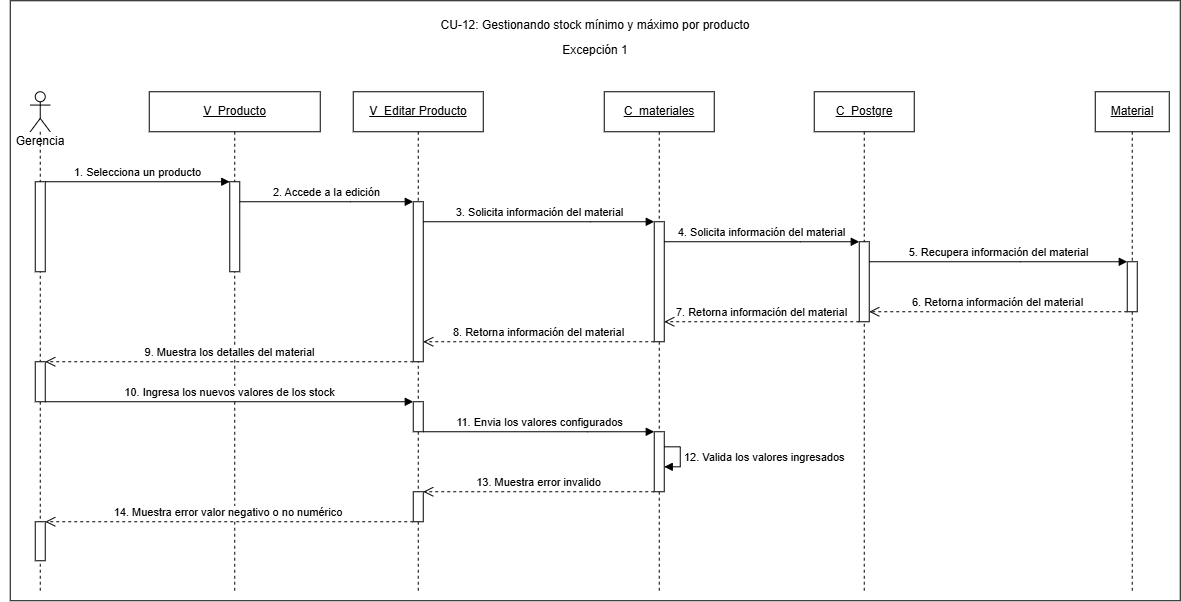

The diagram above was exported from draw.io. Its source (the exported page's mxGraphModel, read from the mxfile embedded in the PNG):
<mxGraphModel dx="1564" dy="883" grid="1" gridSize="10" guides="1" tooltips="1" connect="1" arrows="1" fold="1" page="1" pageScale="1" pageWidth="827" pageHeight="1169" math="0" shadow="0">
  <root>
    <mxCell id="0" />
    <mxCell id="1" parent="0" />
    <mxCell id="VxaImb8CCQz3wA0vgygO-1" parent="1" style="rounded=0;whiteSpace=wrap;html=1;" value="" vertex="1">
      <mxGeometry height="600" width="1170" x="260" y="180" as="geometry" />
    </mxCell>
    <mxCell id="sMywI4yKFI7xODLN3nzX-1" parent="1" style="text;html=1;whiteSpace=wrap;strokeColor=none;fillColor=none;align=center;verticalAlign=middle;rounded=0;" value="Gerencia" vertex="1">
      <mxGeometry height="30" width="80" x="250" y="306" as="geometry" />
    </mxCell>
    <mxCell id="sMywI4yKFI7xODLN3nzX-2" parent="1" style="shape=umlLifeline;perimeter=lifelinePerimeter;whiteSpace=wrap;html=1;container=1;dropTarget=0;collapsible=0;recursiveResize=0;outlineConnect=0;portConstraint=eastwest;participant=umlActor;" value="" vertex="1">
      <mxGeometry height="500" width="20" x="280" y="271" as="geometry" />
    </mxCell>
    <mxCell id="sMywI4yKFI7xODLN3nzX-3" parent="sMywI4yKFI7xODLN3nzX-2" style="html=1;points=[[0,0,0,0,5],[0,1,0,0,-5],[1,0,0,0,5],[1,1,0,0,-5]];perimeter=orthogonalPerimeter;outlineConnect=0;targetShapes=umlLifeline;portConstraint=eastwest;" value="" vertex="1">
      <mxGeometry height="90" width="10" x="5" y="90" as="geometry" />
    </mxCell>
    <mxCell id="sMywI4yKFI7xODLN3nzX-4" parent="sMywI4yKFI7xODLN3nzX-2" style="html=1;points=[[0,0,0,0,5],[0,1,0,0,-5],[1,0,0,0,5],[1,1,0,0,-5]];perimeter=orthogonalPerimeter;outlineConnect=0;targetShapes=umlLifeline;portConstraint=eastwest;" value="" vertex="1">
      <mxGeometry height="40" width="10" x="5" y="270" as="geometry" />
    </mxCell>
    <mxCell id="sMywI4yKFI7xODLN3nzX-5" parent="sMywI4yKFI7xODLN3nzX-2" style="html=1;points=[[0,0,0,0,5],[0,1,0,0,-5],[1,0,0,0,5],[1,1,0,0,-5]];perimeter=orthogonalPerimeter;outlineConnect=0;targetShapes=umlLifeline;portConstraint=eastwest;" value="" vertex="1">
      <mxGeometry height="39" width="10" x="5" y="430" as="geometry" />
    </mxCell>
    <mxCell id="sMywI4yKFI7xODLN3nzX-6" parent="1" style="shape=umlLifeline;perimeter=lifelinePerimeter;whiteSpace=wrap;html=1;container=1;dropTarget=0;collapsible=0;recursiveResize=0;outlineConnect=0;portConstraint=eastwest;" value="&lt;u&gt;V_Producto&lt;/u&gt;" vertex="1">
      <mxGeometry height="500" width="171" x="399" y="271" as="geometry" />
    </mxCell>
    <mxCell id="sMywI4yKFI7xODLN3nzX-7" parent="sMywI4yKFI7xODLN3nzX-6" style="html=1;points=[[0,0,0,0,5],[0,1,0,0,-5],[1,0,0,0,5],[1,1,0,0,-5]];perimeter=orthogonalPerimeter;outlineConnect=0;targetShapes=umlLifeline;portConstraint=eastwest;" value="" vertex="1">
      <mxGeometry height="90" width="10" x="80.5" y="90" as="geometry" />
    </mxCell>
    <mxCell id="sMywI4yKFI7xODLN3nzX-8" parent="1" style="shape=umlLifeline;perimeter=lifelinePerimeter;whiteSpace=wrap;html=1;container=1;dropTarget=0;collapsible=0;recursiveResize=0;outlineConnect=0;portConstraint=eastwest;" value="&lt;u&gt;V_Editar Producto&lt;/u&gt;" vertex="1">
      <mxGeometry height="500" width="130" x="603" y="271" as="geometry" />
    </mxCell>
    <mxCell id="sMywI4yKFI7xODLN3nzX-9" parent="sMywI4yKFI7xODLN3nzX-8" style="html=1;points=[[0,0,0,0,5],[0,1,0,0,-5],[1,0,0,0,5],[1,1,0,0,-5]];perimeter=orthogonalPerimeter;outlineConnect=0;targetShapes=umlLifeline;portConstraint=eastwest;" value="" vertex="1">
      <mxGeometry height="160" width="10" x="60" y="110" as="geometry" />
    </mxCell>
    <mxCell id="sMywI4yKFI7xODLN3nzX-10" parent="sMywI4yKFI7xODLN3nzX-8" style="html=1;points=[[0,0,0,0,5],[0,1,0,0,-5],[1,0,0,0,5],[1,1,0,0,-5]];perimeter=orthogonalPerimeter;outlineConnect=0;targetShapes=umlLifeline;portConstraint=eastwest;" value="" vertex="1">
      <mxGeometry height="30" width="10" x="60" y="310" as="geometry" />
    </mxCell>
    <mxCell id="sMywI4yKFI7xODLN3nzX-11" parent="sMywI4yKFI7xODLN3nzX-8" style="html=1;points=[[0,0,0,0,5],[0,1,0,0,-5],[1,0,0,0,5],[1,1,0,0,-5]];perimeter=orthogonalPerimeter;outlineConnect=0;targetShapes=umlLifeline;portConstraint=eastwest;" value="" vertex="1">
      <mxGeometry height="30" width="10" x="60" y="400" as="geometry" />
    </mxCell>
    <mxCell id="sMywI4yKFI7xODLN3nzX-12" parent="1" style="shape=umlLifeline;perimeter=lifelinePerimeter;whiteSpace=wrap;html=1;container=1;dropTarget=0;collapsible=0;recursiveResize=0;outlineConnect=0;portConstraint=eastwest;" value="&lt;u&gt;C_materiales&lt;/u&gt;" vertex="1">
      <mxGeometry height="500" width="110" x="854" y="271" as="geometry" />
    </mxCell>
    <mxCell id="sMywI4yKFI7xODLN3nzX-13" parent="sMywI4yKFI7xODLN3nzX-12" style="html=1;points=[[0,0,0,0,5],[0,1,0,0,-5],[1,0,0,0,5],[1,1,0,0,-5]];perimeter=orthogonalPerimeter;outlineConnect=0;targetShapes=umlLifeline;portConstraint=eastwest;" value="" vertex="1">
      <mxGeometry height="120" width="10" x="50" y="130" as="geometry" />
    </mxCell>
    <mxCell id="sMywI4yKFI7xODLN3nzX-14" parent="sMywI4yKFI7xODLN3nzX-12" style="html=1;points=[[0,0,0,0,5],[0,1,0,0,-5],[1,0,0,0,5],[1,1,0,0,-5]];perimeter=orthogonalPerimeter;outlineConnect=0;targetShapes=umlLifeline;portConstraint=eastwest;" value="" vertex="1">
      <mxGeometry height="60" width="10" x="50" y="340" as="geometry" />
    </mxCell>
    <mxCell id="sMywI4yKFI7xODLN3nzX-15" edge="1" parent="sMywI4yKFI7xODLN3nzX-12" source="sMywI4yKFI7xODLN3nzX-14" style="html=1;align=left;spacingLeft=2;endArrow=block;rounded=0;edgeStyle=orthogonalEdgeStyle;curved=0;rounded=0;innerLoopWaypoints=1;" target="sMywI4yKFI7xODLN3nzX-14" value="12. Valida los valores ingresados">
      <mxGeometry relative="1" as="geometry">
        <Array as="points">
          <mxPoint x="76" y="355" />
          <mxPoint x="76" y="375" />
        </Array>
        <mxPoint x="146" y="350" as="sourcePoint" />
        <mxPoint x="116" y="390" as="targetPoint" />
      </mxGeometry>
    </mxCell>
    <mxCell id="sMywI4yKFI7xODLN3nzX-16" parent="1" style="shape=umlLifeline;perimeter=lifelinePerimeter;whiteSpace=wrap;html=1;container=1;dropTarget=0;collapsible=0;recursiveResize=0;outlineConnect=0;portConstraint=eastwest;" value="&lt;u&gt;C_&lt;/u&gt;&lt;u&gt;Postgre&lt;/u&gt;" vertex="1">
      <mxGeometry height="500" width="100" x="1064" y="271" as="geometry" />
    </mxCell>
    <mxCell id="sMywI4yKFI7xODLN3nzX-17" parent="1" style="shape=umlLifeline;perimeter=lifelinePerimeter;whiteSpace=wrap;html=1;container=1;dropTarget=0;collapsible=0;recursiveResize=0;outlineConnect=0;portConstraint=eastwest;" value="&lt;u&gt;Material&lt;/u&gt;" vertex="1">
      <mxGeometry height="500" width="74" x="1345" y="271" as="geometry" />
    </mxCell>
    <mxCell id="sMywI4yKFI7xODLN3nzX-18" parent="sMywI4yKFI7xODLN3nzX-17" style="html=1;points=[[0,0,0,0,5],[0,1,0,0,-5],[1,0,0,0,5],[1,1,0,0,-5]];perimeter=orthogonalPerimeter;outlineConnect=0;targetShapes=umlLifeline;portConstraint=eastwest;" value="" vertex="1">
      <mxGeometry height="50" width="10" x="32" y="170" as="geometry" />
    </mxCell>
    <mxCell id="sMywI4yKFI7xODLN3nzX-19" edge="1" parent="1" style="html=1;verticalAlign=bottom;endArrow=block;curved=0;rounded=0;" target="sMywI4yKFI7xODLN3nzX-7" value="1. Selecciona un producto">
      <mxGeometry relative="1" as="geometry">
        <mxPoint x="295" y="361" as="sourcePoint" />
        <mxPoint x="480" y="361" as="targetPoint" />
      </mxGeometry>
    </mxCell>
    <mxCell id="sMywI4yKFI7xODLN3nzX-20" edge="1" parent="1" source="sMywI4yKFI7xODLN3nzX-7" style="html=1;verticalAlign=bottom;endArrow=block;curved=0;rounded=0;" target="sMywI4yKFI7xODLN3nzX-9" value="2. Accede a la edición">
      <mxGeometry relative="1" x="0.0003" as="geometry">
        <mxPoint as="offset" />
        <Array as="points">
          <mxPoint x="600" y="381" />
        </Array>
        <mxPoint x="500" y="391" as="sourcePoint" />
        <mxPoint x="775" y="391" as="targetPoint" />
      </mxGeometry>
    </mxCell>
    <mxCell id="sMywI4yKFI7xODLN3nzX-21" edge="1" parent="1" source="sMywI4yKFI7xODLN3nzX-9" style="html=1;verticalAlign=bottom;endArrow=block;curved=0;rounded=0;" target="sMywI4yKFI7xODLN3nzX-13" value="3. Solicita información del material">
      <mxGeometry relative="1" x="0.0003" as="geometry">
        <mxPoint as="offset" />
        <Array as="points">
          <mxPoint x="840" y="401" />
        </Array>
        <mxPoint x="730" y="401" as="sourcePoint" />
        <mxPoint x="860" y="401" as="targetPoint" />
      </mxGeometry>
    </mxCell>
    <mxCell id="sMywI4yKFI7xODLN3nzX-22" parent="1" style="html=1;points=[[0,0,0,0,5],[0,1,0,0,-5],[1,0,0,0,5],[1,1,0,0,-5]];perimeter=orthogonalPerimeter;outlineConnect=0;targetShapes=umlLifeline;portConstraint=eastwest;fontStyle=1" value="" vertex="1">
      <mxGeometry height="80" width="10" x="1109" y="421" as="geometry" />
    </mxCell>
    <mxCell id="sMywI4yKFI7xODLN3nzX-23" edge="1" parent="1" source="sMywI4yKFI7xODLN3nzX-13" style="html=1;verticalAlign=bottom;endArrow=block;curved=0;rounded=0;" target="sMywI4yKFI7xODLN3nzX-22" value="4. Solicita información del material">
      <mxGeometry relative="1" x="0.0003" as="geometry">
        <mxPoint as="offset" />
        <Array as="points">
          <mxPoint x="1050" y="421" />
        </Array>
        <mxPoint x="920" y="421" as="sourcePoint" />
        <mxPoint x="1070" y="421" as="targetPoint" />
      </mxGeometry>
    </mxCell>
    <mxCell id="sMywI4yKFI7xODLN3nzX-24" edge="1" parent="1" source="sMywI4yKFI7xODLN3nzX-22" style="html=1;verticalAlign=bottom;endArrow=block;curved=0;rounded=0;" target="sMywI4yKFI7xODLN3nzX-18" value="5. Recupera información del material">
      <mxGeometry relative="1" x="0.0003" as="geometry">
        <mxPoint as="offset" />
        <Array as="points">
          <mxPoint x="1270" y="441" />
        </Array>
        <mxPoint x="1140" y="441" as="sourcePoint" />
        <mxPoint x="1290" y="441" as="targetPoint" />
      </mxGeometry>
    </mxCell>
    <mxCell id="sMywI4yKFI7xODLN3nzX-25" edge="1" parent="1" style="html=1;verticalAlign=bottom;endArrow=open;dashed=1;endSize=8;curved=0;rounded=0;" value="6. Retorna información del material">
      <mxGeometry relative="1" as="geometry">
        <mxPoint x="1377" y="491" as="sourcePoint" />
        <mxPoint x="1119" y="491" as="targetPoint" />
      </mxGeometry>
    </mxCell>
    <mxCell id="sMywI4yKFI7xODLN3nzX-26" edge="1" parent="1" source="sMywI4yKFI7xODLN3nzX-22" style="html=1;verticalAlign=bottom;endArrow=open;dashed=1;endSize=8;curved=0;rounded=0;" value="7. Retorna información del material">
      <mxGeometry relative="1" as="geometry">
        <mxPoint x="1102" y="501" as="sourcePoint" />
        <mxPoint x="914" y="501" as="targetPoint" />
      </mxGeometry>
    </mxCell>
    <mxCell id="sMywI4yKFI7xODLN3nzX-27" edge="1" parent="1" style="html=1;verticalAlign=bottom;endArrow=open;dashed=1;endSize=8;curved=0;rounded=0;" target="sMywI4yKFI7xODLN3nzX-9" value="8. Retorna información del material">
      <mxGeometry relative="1" as="geometry">
        <mxPoint x="904" y="521" as="sourcePoint" />
        <mxPoint x="710" y="521" as="targetPoint" />
      </mxGeometry>
    </mxCell>
    <mxCell id="sMywI4yKFI7xODLN3nzX-28" edge="1" parent="1" source="sMywI4yKFI7xODLN3nzX-9" style="html=1;verticalAlign=bottom;endArrow=open;dashed=1;endSize=8;curved=0;rounded=0;" value="9. Muestra los detalles del material">
      <mxGeometry relative="1" as="geometry">
        <mxPoint x="630" y="541" as="sourcePoint" />
        <mxPoint x="295" y="541" as="targetPoint" />
      </mxGeometry>
    </mxCell>
    <mxCell id="sMywI4yKFI7xODLN3nzX-29" edge="1" parent="1" source="sMywI4yKFI7xODLN3nzX-4" style="html=1;verticalAlign=bottom;endArrow=block;curved=0;rounded=0;" value="10. Ingresa los nuevos valores de los stock">
      <mxGeometry relative="1" as="geometry">
        <mxPoint x="300" y="581" as="sourcePoint" />
        <mxPoint x="663" y="581" as="targetPoint" />
      </mxGeometry>
    </mxCell>
    <mxCell id="sMywI4yKFI7xODLN3nzX-30" edge="1" parent="1" source="sMywI4yKFI7xODLN3nzX-10" style="html=1;verticalAlign=bottom;endArrow=block;curved=0;rounded=0;" target="sMywI4yKFI7xODLN3nzX-14" value="11. Envia los valores configurados">
      <mxGeometry relative="1" x="0.0003" as="geometry">
        <mxPoint as="offset" />
        <Array as="points">
          <mxPoint x="837" y="611" />
        </Array>
        <mxPoint x="673" y="611" as="sourcePoint" />
        <mxPoint x="904" y="611" as="targetPoint" />
      </mxGeometry>
    </mxCell>
    <mxCell id="sMywI4yKFI7xODLN3nzX-31" edge="1" parent="1" style="html=1;verticalAlign=bottom;endArrow=open;dashed=1;endSize=8;curved=0;rounded=0;" target="sMywI4yKFI7xODLN3nzX-11" value="13. Muestra error invalido">
      <mxGeometry relative="1" as="geometry">
        <mxPoint x="904" y="670.9999999999998" as="sourcePoint" />
        <mxPoint x="655" y="714" as="targetPoint" />
      </mxGeometry>
    </mxCell>
    <mxCell id="sMywI4yKFI7xODLN3nzX-32" edge="1" parent="1" source="sMywI4yKFI7xODLN3nzX-11" style="html=1;verticalAlign=bottom;endArrow=open;dashed=1;endSize=8;curved=0;rounded=0;" target="sMywI4yKFI7xODLN3nzX-5" value="14. Muestra error valor negativo o no numérico&amp;nbsp;">
      <mxGeometry relative="1" as="geometry">
        <mxPoint x="545" y="733" as="sourcePoint" />
        <mxPoint x="300" y="733" as="targetPoint" />
      </mxGeometry>
    </mxCell>
    <mxCell id="sMywI4yKFI7xODLN3nzX-33" parent="1" style="text;html=1;whiteSpace=wrap;strokeColor=none;fillColor=none;align=center;verticalAlign=middle;rounded=0;" value="Excepción 1" vertex="1">
      <mxGeometry height="20" width="90" x="800" y="220" as="geometry" />
    </mxCell>
    <mxCell id="hAUbA7bKlWV4wISKQ_54-1" parent="1" style="text;html=1;whiteSpace=wrap;strokeColor=none;fillColor=none;align=center;verticalAlign=middle;rounded=0;" value="CU-12: Gestionando stock mínimo y máximo por producto" vertex="1">
      <mxGeometry height="30" width="380" x="655" y="190" as="geometry" />
    </mxCell>
  </root>
</mxGraphModel>